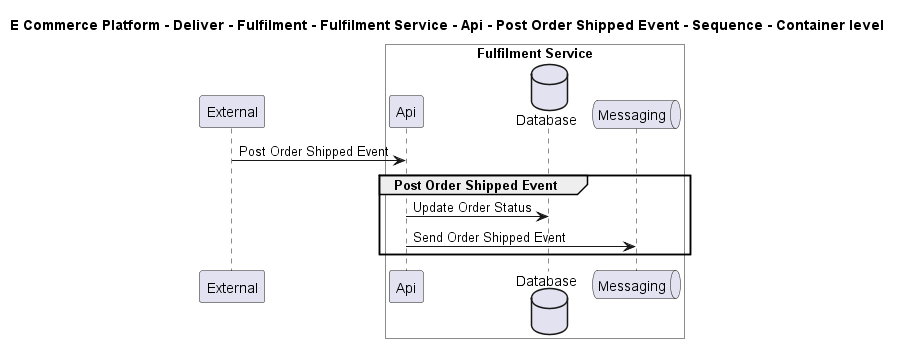

The diagram above was rendered by PlantUML. Its source (embedded in the PNG):
@startuml

title E Commerce Platform - Deliver - Fulfilment - Fulfilment Service - Api - Post Order Shipped Event - Sequence - Container level

participant "External" as C4InterFlow.SoftwareSystems.ExternalSystem

box "Fulfilment Service" #White
    participant "Api" as ECommercePlatform.Deliver.Fulfilment.SoftwareSystems.FulfilmentService.Containers.Api
    database "Database" as ECommercePlatform.Deliver.Fulfilment.SoftwareSystems.FulfilmentService.Containers.Database
    queue "Messaging" as ECommercePlatform.Deliver.Fulfilment.SoftwareSystems.FulfilmentService.Containers.Messaging
end box


C4InterFlow.SoftwareSystems.ExternalSystem -> ECommercePlatform.Deliver.Fulfilment.SoftwareSystems.FulfilmentService.Containers.Api : Post Order Shipped Event
group Post Order Shipped Event
ECommercePlatform.Deliver.Fulfilment.SoftwareSystems.FulfilmentService.Containers.Api -> ECommercePlatform.Deliver.Fulfilment.SoftwareSystems.FulfilmentService.Containers.Database : Update Order Status
ECommercePlatform.Deliver.Fulfilment.SoftwareSystems.FulfilmentService.Containers.Api -> ECommercePlatform.Deliver.Fulfilment.SoftwareSystems.FulfilmentService.Containers.Messaging : Send Order Shipped Event
end


@enduml